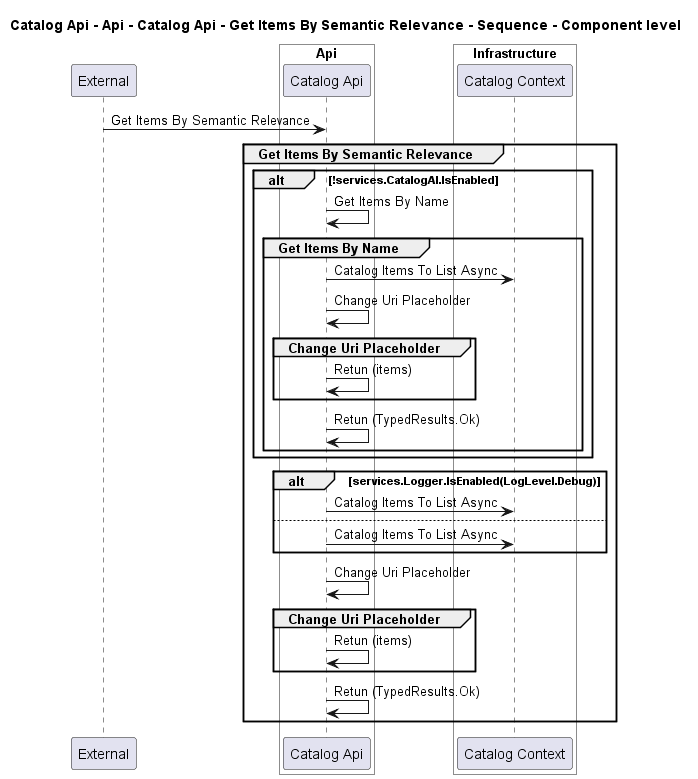

The diagram above was rendered by PlantUML. Its source (embedded in the PNG):
@startuml
!pragma layout smetana

title Catalog Api - Api - Catalog Api - Get Items By Semantic Relevance - Sequence - Component level

participant "External" as C4InterFlow.SoftwareSystems.ExternalSystem

box "Catalog Api" #White
    
box "Api" #White
    participant "Catalog Api" as dotnet.eShop.Architecture.SoftwareSystems.CatalogApi.Containers.Api.Components.CatalogApi
end box

    
box "Infrastructure" #White
    participant "Catalog Context" as dotnet.eShop.Architecture.SoftwareSystems.CatalogApi.Containers.Infrastructure.Components.CatalogContext
end box

end box


C4InterFlow.SoftwareSystems.ExternalSystem -> dotnet.eShop.Architecture.SoftwareSystems.CatalogApi.Containers.Api.Components.CatalogApi : Get Items By Semantic Relevance
group Get Items By Semantic Relevance
alt !services.CatalogAI.IsEnabled
dotnet.eShop.Architecture.SoftwareSystems.CatalogApi.Containers.Api.Components.CatalogApi -> dotnet.eShop.Architecture.SoftwareSystems.CatalogApi.Containers.Api.Components.CatalogApi : Get Items By Name
group Get Items By Name
dotnet.eShop.Architecture.SoftwareSystems.CatalogApi.Containers.Api.Components.CatalogApi -> dotnet.eShop.Architecture.SoftwareSystems.CatalogApi.Containers.Infrastructure.Components.CatalogContext : Catalog Items To List Async
dotnet.eShop.Architecture.SoftwareSystems.CatalogApi.Containers.Api.Components.CatalogApi -> dotnet.eShop.Architecture.SoftwareSystems.CatalogApi.Containers.Api.Components.CatalogApi : Change Uri Placeholder
group Change Uri Placeholder
dotnet.eShop.Architecture.SoftwareSystems.CatalogApi.Containers.Api.Components.CatalogApi -> dotnet.eShop.Architecture.SoftwareSystems.CatalogApi.Containers.Api.Components.CatalogApi : Retun (items)
end
dotnet.eShop.Architecture.SoftwareSystems.CatalogApi.Containers.Api.Components.CatalogApi -> dotnet.eShop.Architecture.SoftwareSystems.CatalogApi.Containers.Api.Components.CatalogApi : Retun (TypedResults.Ok)
end
end
alt services.Logger.IsEnabled(LogLevel.Debug)
dotnet.eShop.Architecture.SoftwareSystems.CatalogApi.Containers.Api.Components.CatalogApi -> dotnet.eShop.Architecture.SoftwareSystems.CatalogApi.Containers.Infrastructure.Components.CatalogContext : Catalog Items To List Async
else 
dotnet.eShop.Architecture.SoftwareSystems.CatalogApi.Containers.Api.Components.CatalogApi -> dotnet.eShop.Architecture.SoftwareSystems.CatalogApi.Containers.Infrastructure.Components.CatalogContext : Catalog Items To List Async
end
dotnet.eShop.Architecture.SoftwareSystems.CatalogApi.Containers.Api.Components.CatalogApi -> dotnet.eShop.Architecture.SoftwareSystems.CatalogApi.Containers.Api.Components.CatalogApi : Change Uri Placeholder
group Change Uri Placeholder
dotnet.eShop.Architecture.SoftwareSystems.CatalogApi.Containers.Api.Components.CatalogApi -> dotnet.eShop.Architecture.SoftwareSystems.CatalogApi.Containers.Api.Components.CatalogApi : Retun (items)
end
dotnet.eShop.Architecture.SoftwareSystems.CatalogApi.Containers.Api.Components.CatalogApi -> dotnet.eShop.Architecture.SoftwareSystems.CatalogApi.Containers.Api.Components.CatalogApi : Retun (TypedResults.Ok)
end


@enduml